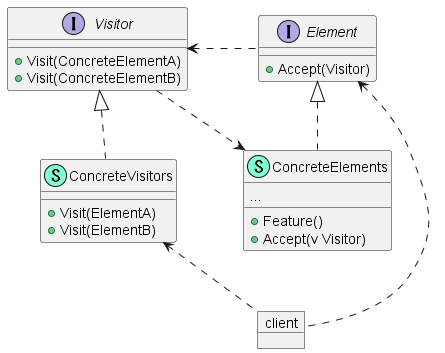

The diagram above was rendered by PlantUML. Its source (embedded in the PNG):
@startuml

together {
    interface Visitor  {
        + Visit(ConcreteElementA) 
        + Visit(ConcreteElementB) 

    }

    class ConcreteVisitors << (S,Aquamarine) >> {
        + Visit(ElementA) 
        + Visit(ElementB)

    }
}

together {
    interface Element  {
        + Accept(Visitor) 

    }

    class ConcreteElements << (S,Aquamarine) >> {
        ...

        + Feature() 
        + Accept(v Visitor)

    }
}

object client


"Visitor" <|.. "ConcreteVisitors"
"Visitor" <.right. "Element"
"Element" <|.. "ConcreteElements"
"Visitor" ..> "ConcreteElements"
"ConcreteVisitors" <.. "client"
"Element" <.. "client"

@enduml